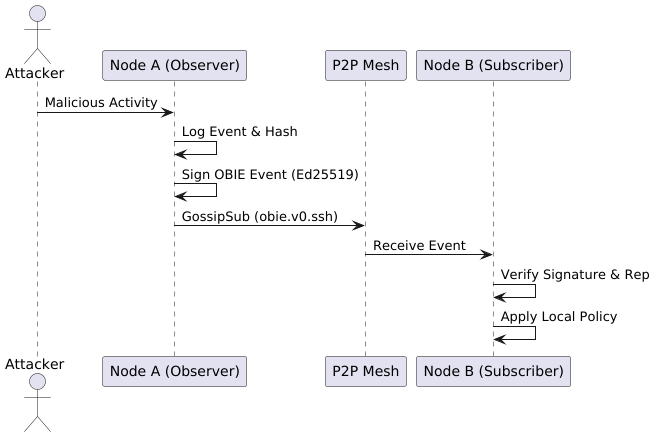

The diagram above was rendered by PlantUML. Its source (embedded in the PNG):
@startuml
actor "Attacker" as Attacker
participant "Node A (Observer)" as NodeA
participant "P2P Mesh" as Mesh
participant "Node B (Subscriber)" as NodeB

Attacker -> NodeA : Malicious Activity
NodeA -> NodeA : Log Event & Hash
NodeA -> NodeA : Sign OBIE Event (Ed25519)
NodeA -> Mesh : GossipSub (obie.v0.ssh)
Mesh -> NodeB : Receive Event
NodeB -> NodeB : Verify Signature & Rep
NodeB -> NodeB : Apply Local Policy
@enduml